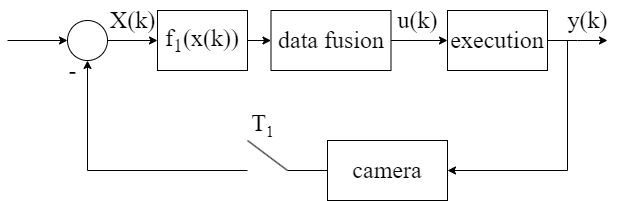

The diagram above was exported from draw.io. Its source (the exported page's mxGraphModel, read from the mxfile embedded in the PNG):
<mxGraphModel dx="911" dy="474" grid="1" gridSize="10" guides="1" tooltips="1" connect="1" arrows="1" fold="1" page="1" pageScale="1" pageWidth="827" pageHeight="1169" math="0" shadow="0">
  <root>
    <mxCell id="0" />
    <mxCell id="1" parent="0" />
    <mxCell id="vxSceUtqSG5UeswM3cWj-3" style="edgeStyle=orthogonalEdgeStyle;rounded=0;orthogonalLoop=1;jettySize=auto;html=1;exitX=1;exitY=0.5;exitDx=0;exitDy=0;fontFamily=Times New Roman;fontSize=24;" parent="1" source="vxSceUtqSG5UeswM3cWj-1" edge="1">
      <mxGeometry relative="1" as="geometry">
        <mxPoint x="680" y="190" as="targetPoint" />
      </mxGeometry>
    </mxCell>
    <mxCell id="vxSceUtqSG5UeswM3cWj-1" value="&lt;font style=&quot;font-size: 24px;&quot; face=&quot;Times New Roman&quot;&gt;execution&lt;/font&gt;" style="rounded=0;whiteSpace=wrap;html=1;" parent="1" vertex="1">
      <mxGeometry x="520" y="160" width="100" height="60" as="geometry" />
    </mxCell>
    <mxCell id="vxSceUtqSG5UeswM3cWj-4" value="y(k)" style="text;html=1;align=center;verticalAlign=middle;resizable=0;points=[];autosize=1;strokeColor=none;fillColor=none;fontSize=24;fontFamily=Times New Roman;" parent="1" vertex="1">
      <mxGeometry x="630" y="150" width="60" height="40" as="geometry" />
    </mxCell>
    <mxCell id="vxSceUtqSG5UeswM3cWj-7" style="edgeStyle=orthogonalEdgeStyle;rounded=0;orthogonalLoop=1;jettySize=auto;html=1;exitX=1;exitY=0.5;exitDx=0;exitDy=0;entryX=0;entryY=0.5;entryDx=0;entryDy=0;fontFamily=Times New Roman;fontSize=24;" parent="1" source="LvSJ2q2NzBPmYEEeKZ9J-1" target="vxSceUtqSG5UeswM3cWj-1" edge="1">
      <mxGeometry relative="1" as="geometry" />
    </mxCell>
    <mxCell id="vxSceUtqSG5UeswM3cWj-6" value="f&lt;sub&gt;1&lt;/sub&gt;(x(k))" style="rounded=0;whiteSpace=wrap;html=1;fontFamily=Times New Roman;fontSize=24;" parent="1" vertex="1">
      <mxGeometry x="230" y="160" width="90" height="60" as="geometry" />
    </mxCell>
    <mxCell id="vxSceUtqSG5UeswM3cWj-8" value="u(k)" style="text;html=1;align=center;verticalAlign=middle;resizable=0;points=[];autosize=1;strokeColor=none;fillColor=none;fontSize=24;fontFamily=Times New Roman;" parent="1" vertex="1">
      <mxGeometry x="460" y="150" width="60" height="40" as="geometry" />
    </mxCell>
    <mxCell id="vxSceUtqSG5UeswM3cWj-9" value="camera" style="rounded=0;whiteSpace=wrap;html=1;fontFamily=Times New Roman;fontSize=24;" parent="1" vertex="1">
      <mxGeometry x="400" y="290" width="120" height="60" as="geometry" />
    </mxCell>
    <mxCell id="vxSceUtqSG5UeswM3cWj-10" value="" style="endArrow=none;html=1;rounded=0;fontFamily=Times New Roman;fontSize=24;" parent="1" edge="1">
      <mxGeometry width="50" height="50" relative="1" as="geometry">
        <mxPoint x="640" y="320" as="sourcePoint" />
        <mxPoint x="640" y="190" as="targetPoint" />
      </mxGeometry>
    </mxCell>
    <mxCell id="vxSceUtqSG5UeswM3cWj-12" value="" style="endArrow=classic;html=1;rounded=0;fontFamily=Times New Roman;fontSize=24;entryX=1;entryY=0.5;entryDx=0;entryDy=0;" parent="1" target="vxSceUtqSG5UeswM3cWj-9" edge="1">
      <mxGeometry width="50" height="50" relative="1" as="geometry">
        <mxPoint x="640" y="320" as="sourcePoint" />
        <mxPoint x="660" y="280" as="targetPoint" />
      </mxGeometry>
    </mxCell>
    <mxCell id="vxSceUtqSG5UeswM3cWj-14" value="" style="endArrow=none;html=1;rounded=0;fontFamily=Times New Roman;fontSize=24;exitX=0;exitY=0.5;exitDx=0;exitDy=0;" parent="1" source="vxSceUtqSG5UeswM3cWj-9" edge="1">
      <mxGeometry width="50" height="50" relative="1" as="geometry">
        <mxPoint x="390" y="300" as="sourcePoint" />
        <mxPoint x="360" y="320" as="targetPoint" />
      </mxGeometry>
    </mxCell>
    <mxCell id="vxSceUtqSG5UeswM3cWj-16" value="" style="endArrow=none;html=1;rounded=0;fontFamily=Times New Roman;fontSize=24;" parent="1" edge="1">
      <mxGeometry width="50" height="50" relative="1" as="geometry">
        <mxPoint x="360" y="320" as="sourcePoint" />
        <mxPoint x="320" y="290" as="targetPoint" />
      </mxGeometry>
    </mxCell>
    <mxCell id="vxSceUtqSG5UeswM3cWj-19" value="T&lt;sub&gt;&lt;font style=&quot;font-size: 16px;&quot;&gt;1&lt;/font&gt;&lt;/sub&gt;" style="text;html=1;align=center;verticalAlign=middle;resizable=0;points=[];autosize=1;strokeColor=none;fillColor=none;fontSize=24;fontFamily=Times New Roman;" parent="1" vertex="1">
      <mxGeometry x="310" y="250" width="50" height="50" as="geometry" />
    </mxCell>
    <mxCell id="vxSceUtqSG5UeswM3cWj-21" value="" style="endArrow=none;html=1;rounded=0;fontFamily=Times New Roman;fontSize=16;" parent="1" edge="1">
      <mxGeometry width="50" height="50" relative="1" as="geometry">
        <mxPoint x="320" y="320" as="sourcePoint" />
        <mxPoint x="160" y="320" as="targetPoint" />
      </mxGeometry>
    </mxCell>
    <mxCell id="vxSceUtqSG5UeswM3cWj-26" style="edgeStyle=orthogonalEdgeStyle;rounded=0;orthogonalLoop=1;jettySize=auto;html=1;exitX=1;exitY=0.5;exitDx=0;exitDy=0;entryX=0;entryY=0.5;entryDx=0;entryDy=0;fontFamily=Times New Roman;fontSize=16;" parent="1" source="vxSceUtqSG5UeswM3cWj-24" target="vxSceUtqSG5UeswM3cWj-6" edge="1">
      <mxGeometry relative="1" as="geometry" />
    </mxCell>
    <mxCell id="vxSceUtqSG5UeswM3cWj-24" value="" style="ellipse;whiteSpace=wrap;html=1;aspect=fixed;fontFamily=Times New Roman;fontSize=16;" parent="1" vertex="1">
      <mxGeometry x="140" y="170" width="40" height="40" as="geometry" />
    </mxCell>
    <mxCell id="vxSceUtqSG5UeswM3cWj-25" value="" style="endArrow=classic;html=1;rounded=0;fontFamily=Times New Roman;fontSize=16;entryX=0.5;entryY=1;entryDx=0;entryDy=0;" parent="1" edge="1" target="vxSceUtqSG5UeswM3cWj-24">
      <mxGeometry width="50" height="50" relative="1" as="geometry">
        <mxPoint x="160" y="320" as="sourcePoint" />
        <mxPoint x="200" y="240" as="targetPoint" />
      </mxGeometry>
    </mxCell>
    <mxCell id="vxSceUtqSG5UeswM3cWj-27" value="" style="endArrow=classic;html=1;rounded=0;fontFamily=Times New Roman;fontSize=16;entryX=0;entryY=0.5;entryDx=0;entryDy=0;" parent="1" target="vxSceUtqSG5UeswM3cWj-24" edge="1">
      <mxGeometry width="50" height="50" relative="1" as="geometry">
        <mxPoint x="80" y="190" as="sourcePoint" />
        <mxPoint x="130" y="160" as="targetPoint" />
      </mxGeometry>
    </mxCell>
    <mxCell id="vxSceUtqSG5UeswM3cWj-28" value="&lt;font style=&quot;font-size: 24px;&quot;&gt;X(k)&lt;/font&gt;" style="text;html=1;align=center;verticalAlign=middle;resizable=0;points=[];autosize=1;strokeColor=none;fillColor=none;fontSize=16;fontFamily=Times New Roman;" parent="1" vertex="1">
      <mxGeometry x="170" y="150" width="70" height="40" as="geometry" />
    </mxCell>
    <mxCell id="vxSceUtqSG5UeswM3cWj-29" value="-" style="text;html=1;align=center;verticalAlign=middle;resizable=0;points=[];autosize=1;strokeColor=none;fillColor=none;fontSize=24;fontFamily=Times New Roman;" parent="1" vertex="1">
      <mxGeometry x="130" y="200" width="30" height="40" as="geometry" />
    </mxCell>
    <mxCell id="LvSJ2q2NzBPmYEEeKZ9J-2" value="" style="edgeStyle=orthogonalEdgeStyle;rounded=0;orthogonalLoop=1;jettySize=auto;html=1;exitX=1;exitY=0.5;exitDx=0;exitDy=0;entryX=0;entryY=0.5;entryDx=0;entryDy=0;fontFamily=Times New Roman;fontSize=24;" edge="1" parent="1" source="vxSceUtqSG5UeswM3cWj-6" target="LvSJ2q2NzBPmYEEeKZ9J-1">
      <mxGeometry relative="1" as="geometry">
        <mxPoint x="320" y="190" as="sourcePoint" />
        <mxPoint x="500" y="190" as="targetPoint" />
      </mxGeometry>
    </mxCell>
    <mxCell id="LvSJ2q2NzBPmYEEeKZ9J-1" value="data fusion" style="rounded=0;whiteSpace=wrap;html=1;fontFamily=Times New Roman;fontSize=24;" vertex="1" parent="1">
      <mxGeometry x="343.5" y="160" width="120" height="60" as="geometry" />
    </mxCell>
  </root>
</mxGraphModel>